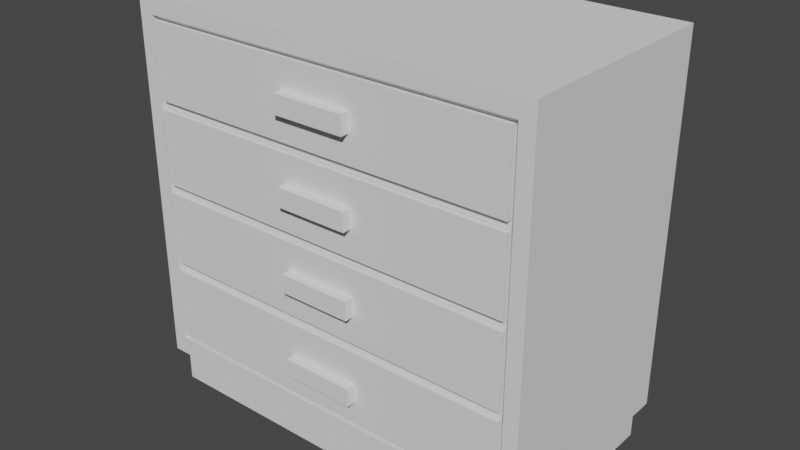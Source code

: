# Source: Gavetas.blend  (saved by Blender 2.91.10; exported with 4.5.12 LTS)
import bpy
from mathutils import Matrix  # noqa: F401  (used for matrix-valued properties, if any)

bpy.ops.wm.read_factory_settings(use_empty=True)
scene = bpy.context.scene
scene.name = 'Scene'

# ---- collections
col_collection = bpy.data.collections.new('Collection'); scene.collection.children.link(col_collection)

# ---- world
world_world = bpy.data.worlds.new('World'); scene.world = world_world
world_world.use_nodes = True; world_world.node_tree.nodes.clear()
_N = world_world.node_tree.nodes; _L = world_world.node_tree.links
n0 = _N.new('ShaderNodeOutputWorld'); n0.name = 'World Output'; n0.location = (300, 300)
n1 = _N.new('ShaderNodeBackground'); n1.name = 'Background'; n1.location = (10, 300)
n1.inputs[0].default_value = (0.05088, 0.05088, 0.05088, 1.0)
_L.new(n1.outputs[0], n0.inputs[0])
n0.is_active_output = True
world_world.color = (0.05088, 0.05088, 0.05088)
world_world.use_sun_shadow = False
world_world.sun_shadow_jitter_overblur = 0.0

# ---- meshes
me_cube_001 = bpy.data.meshes.new('Cube.001')
me_cube_001.from_pydata([(-1.04, -0.6, 0.3001), (-1.04, -0.6, 2.1), (-1.12, 0.6, 0.2), (-1.12, 0.6, 2.2), (1.04, -0.6, 0.3001), (1.04, -0.6, 2.1), (1.12, 0.6, 0.2), (1.12, 0.6, 2.2), (-1.12, -0.6, 0.2), (-1.12, -0.6, 2.2), (1.12, -0.6, 2.2), (1.12, -0.6, 0.2), (-1.12, -0.6, 0.7), (-1.12, -0.6, 1.2), (-1.12, -0.6, 1.7), (-1.12, 0.6, 1.7), (-1.12, 0.6, 1.2), (-1.12, 0.6, 0.7), (1.12, 0.6, 1.7), (1.12, 0.6, 1.2), (1.12, 0.6, 0.7), (1.12, -0.6, 1.7), (1.12, -0.6, 1.2), (1.12, -0.6, 0.7), (-1.04, -0.6, 0.75), (-1.04, -0.6, 1.2), (-1.04, -0.6, 1.65), (1.04, -0.6, 1.65), (1.04, -0.6, 1.2), (1.04, -0.6, 0.75), (-1.04, -0.5743, 1.65), (-1.04, -0.5743, 2.1), (1.04, -0.5743, 0.75), (1.04, -0.5743, 0.3001), (-1.04, -0.5743, 0.3001), (1.04, -0.5743, 2.1), (-1.04, -0.5743, 0.75), (-1.04, -0.5743, 1.2), (1.04, -0.5743, 1.65), (1.04, -0.5743, 1.2), (1.019, -0.5743, 1.671), (1.019, -0.5743, 2.079), (-1.019, -0.5743, 2.079), (-1.019, -0.5743, 1.671), (1.019, -0.5743, 0.3208), (1.019, -0.5743, 0.7293), (-1.019, -0.5743, 0.7293), (-1.019, -0.5743, 0.3208), (1.019, -0.5743, 0.7708), (1.019, -0.5743, 1.179), (-1.019, -0.5743, 1.179), (-1.019, -0.5743, 0.7708), (1.019, -0.5743, 1.221), (1.019, -0.5743, 1.629), (-1.019, -0.5743, 1.629), (-1.019, -0.5743, 1.221), (1.019, -0.5657, 2.079), (1.019, -0.5657, 1.671), (-1.019, -0.5657, 1.671), (-1.019, -0.5657, 2.079), (1.019, -0.5657, 0.7293), (1.019, -0.5657, 0.3208), (-1.019, -0.5657, 0.3208), (-1.019, -0.5657, 0.7293), (1.019, -0.5657, 1.179), (1.019, -0.5657, 0.7708), (-1.019, -0.5657, 0.7708), (-1.019, -0.5657, 1.179), (1.019, -0.5657, 1.629), (1.019, -0.5657, 1.221), (-1.019, -0.5657, 1.221), (-1.019, -0.5657, 1.629), (1.015, -0.5657, 1.675), (1.015, -0.5657, 2.075), (-1.015, -0.5657, 2.075), (-1.015, -0.5657, 1.675), (1.015, -0.5657, 0.3251), (1.015, -0.5657, 0.725), (-1.015, -0.5657, 0.725), (-1.015, -0.5657, 0.3251), (1.015, -0.5657, 0.7751), (1.015, -0.5657, 1.175), (-1.015, -0.5657, 1.175), (-1.015, -0.5657, 0.7751), (1.015, -0.5657, 1.225), (1.015, -0.5657, 1.625), (-1.015, -0.5657, 1.625), (-1.015, -0.5657, 1.225), (1.015, -0.6, 2.075), (1.015, -0.6, 1.675), (-1.015, -0.6, 1.675), (-1.015, -0.6, 2.075), (1.015, -0.6, 0.725), (1.015, -0.6, 0.3251), (-1.015, -0.6, 0.3251), (-1.015, -0.6, 0.725), (1.015, -0.6, 1.175), (1.015, -0.6, 0.7751), (-1.015, -0.6, 0.7751), (-1.015, -0.6, 1.175), (1.015, -0.6, 1.625), (1.015, -0.6, 1.225), (-1.015, -0.6, 1.225), (-1.015, -0.6, 1.625), (-0.2, -0.65, 1.825), (-0.2, -0.65, 1.925), (-0.2, -0.55, 1.825), (-0.2, -0.55, 1.925), (0.2, -0.65, 1.825), (0.2, -0.65, 1.925), (0.2, -0.55, 1.825), (0.2, -0.55, 1.925), (-0.2, -0.65, 1.375), (-0.2, -0.65, 1.475), (-0.2, -0.55, 1.375), (-0.2, -0.55, 1.475), (0.2, -0.65, 1.375), (0.2, -0.65, 1.475), (0.2, -0.55, 1.375), (0.2, -0.55, 1.475), (-0.2, -0.55, 1.025), (-0.2, -0.55, 0.925), (-0.2, -0.65, 1.025), (-0.2, -0.65, 0.925), (0.2, -0.65, 0.925), (0.2, -0.65, 1.025), (0.2, -0.55, 0.925), (0.2, -0.55, 1.025), (-0.2, -0.55, 0.55), (-0.2, -0.55, 0.45), (-0.2, -0.65, 0.55), (-0.2, -0.65, 0.45), (0.2, -0.65, 0.45), (0.2, -0.65, 0.55), (0.2, -0.55, 0.45), (0.2, -0.55, 0.55), (-1.074, 0.5543, 0.2), (1.074, 0.5543, 0.2), (1.074, -0.5543, 0.2), (-1.074, -0.5543, 0.2), (1.074, 0.5543, 0.006859), (-1.074, 0.5543, 0.006859), (-1.074, -0.5543, 0.006859), (1.074, -0.5543, 0.006859)], [], [(14, 9, 3, 15), (15, 3, 7, 18), (18, 7, 10, 21), (1, 26, 30, 31), (137, 138, 143, 140), (7, 3, 9, 10), (26, 1, 9, 14), (29, 4, 11, 23), (4, 0, 8, 11), (1, 5, 10, 9), (5, 27, 21, 10), (27, 28, 22, 21), (28, 29, 23, 22), (0, 24, 12, 8), (24, 25, 13, 12), (25, 26, 14, 13), (24, 0, 34, 36), (5, 1, 31, 35), (27, 5, 35, 38), (6, 20, 23, 11), (20, 19, 22, 23), (19, 18, 21, 22), (2, 17, 20, 6), (17, 16, 19, 20), (16, 15, 18, 19), (8, 12, 17, 2), (12, 13, 16, 17), (13, 14, 15, 16), (46, 47, 62, 63), (49, 50, 67, 64), (42, 43, 58, 59), (55, 52, 69, 70), (28, 27, 38, 39), (25, 24, 36, 37), (4, 29, 32, 33), (29, 28, 39, 32), (26, 25, 37, 30), (0, 4, 33, 34), (38, 35, 41, 40), (35, 31, 42, 41), (31, 30, 43, 42), (30, 38, 40, 43), (33, 32, 45, 44), (32, 36, 46, 45), (36, 34, 47, 46), (34, 33, 44, 47), (32, 39, 49, 48), (39, 37, 50, 49), (37, 36, 51, 50), (36, 32, 48, 51), (39, 38, 53, 52), (38, 30, 54, 53), (30, 37, 55, 54), (37, 39, 52, 55), (86, 87, 102, 103), (82, 83, 98, 99), (85, 86, 103, 100), (78, 79, 94, 95), (53, 54, 71, 68), (50, 51, 66, 67), (54, 55, 70, 71), (40, 41, 56, 57), (44, 45, 60, 61), (43, 40, 57, 58), (48, 49, 64, 65), (47, 44, 61, 62), (52, 53, 68, 69), (41, 42, 59, 56), (51, 48, 65, 66), (45, 46, 63, 60), (57, 56, 73, 72), (56, 59, 74, 73), (59, 58, 75, 74), (58, 57, 72, 75), (61, 60, 77, 76), (60, 63, 78, 77), (63, 62, 79, 78), (62, 61, 76, 79), (65, 64, 81, 80), (64, 67, 82, 81), (67, 66, 83, 82), (66, 65, 80, 83), (69, 68, 85, 84), (68, 71, 86, 85), (71, 70, 87, 86), (70, 69, 84, 87), (89, 88, 91, 90), (93, 92, 95, 94), (97, 96, 99, 98), (101, 100, 103, 102), (72, 73, 88, 89), (76, 77, 92, 93), (75, 72, 89, 90), (80, 81, 96, 97), (79, 76, 93, 94), (84, 85, 100, 101), (73, 74, 91, 88), (83, 80, 97, 98), (77, 78, 95, 92), (87, 84, 101, 102), (74, 75, 90, 91), (81, 82, 99, 96), (104, 105, 107, 106), (106, 107, 111, 110), (110, 111, 109, 108), (108, 109, 105, 104), (106, 110, 108, 104), (111, 107, 105, 109), (112, 113, 115, 114), (114, 115, 119, 118), (118, 119, 117, 116), (116, 117, 113, 112), (114, 118, 116, 112), (119, 115, 113, 117), (123, 122, 120, 121), (121, 120, 127, 126), (126, 127, 125, 124), (124, 125, 122, 123), (121, 126, 124, 123), (127, 120, 122, 125), (131, 130, 128, 129), (129, 128, 135, 134), (134, 135, 133, 132), (132, 133, 130, 131), (129, 134, 132, 131), (135, 128, 130, 133), (2, 6, 137, 136), (6, 11, 138, 137), (11, 8, 139, 138), (8, 2, 136, 139), (141, 140, 143, 142), (136, 137, 140, 141), (138, 139, 142, 143), (139, 136, 141, 142)])
_uv = me_cube_001.uv_layers.new(name='UVMap')
_uv.uv.foreach_set('vector', [0.5625, 0.0, 0.625, 0.0, 0.625, 0.25, 0.5625, 0.25, 0.5625, 0.25, 0.625, 0.25, 0.625, 0.5, 0.5625, 0.5, 0.5625, 0.5, 0.625, 0.5, 0.625, 0.75, 0.5625, 0.75, 0.6125, 0.9911, 0.5562, 0.9911, 0.5562, 0.9911, 0.6125, 0.9911, 0.3699, 0.5095, 0.3699, 0.7405, 0.3699, 0.7405, 0.3699, 0.5095, 0.625, 0.5, 0.875, 0.5, 0.875, 0.75, 0.625, 0.75, 0.5562, 0.9911, 0.6125, 0.9911, 0.625, 1.0, 0.5625, 1.0, 0.4438, 0.7589, 0.3875, 0.7589, 0.375, 0.75, 0.4375, 0.75, 0.3875, 0.7589, 0.3875, 0.9911, 0.375, 1.0, 0.375, 0.75, 0.6125, 0.9911, 0.6125, 0.7589, 0.625, 0.75, 0.625, 1.0, 0.6125, 0.7589, 0.5562, 0.7589, 0.5625, 0.75, 0.625, 0.75, 0.5562, 0.7589, 0.5, 0.7589, 0.5, 0.75, 0.5625, 0.75, 0.5, 0.7589, 0.4438, 0.7589, 0.4375, 0.75, 0.5, 0.75, 0.3875, 0.9911, 0.4438, 0.9911, 0.4375, 1.0, 0.375, 1.0, 0.4438, 0.9911, 0.5, 0.9911, 0.5, 1.0, 0.4375, 1.0, 0.5, 0.9911, 0.5562, 0.9911, 0.5625, 1.0, 0.5, 1.0, 0.4438, 0.9911, 0.3875, 0.9911, 0.3875, 0.9911, 0.4438, 0.9911, 0.6125, 0.7589, 0.6125, 0.9911, 0.6125, 0.9911, 0.6125, 0.7589, 0.5562, 0.7589, 0.6125, 0.7589, 0.6125, 0.7589, 0.5562, 0.7589, 0.375, 0.5, 0.4375, 0.5, 0.4375, 0.75, 0.375, 0.75, 0.4375, 0.5, 0.5, 0.5, 0.5, 0.75, 0.4375, 0.75, 0.5, 0.5, 0.5625, 0.5, 0.5625, 0.75, 0.5, 0.75, 0.375, 0.25, 0.4375, 0.25, 0.4375, 0.5, 0.375, 0.5, 0.4375, 0.25, 0.5, 0.25, 0.5, 0.5, 0.4375, 0.5, 0.5, 0.25, 0.5625, 0.25, 0.5625, 0.5, 0.5, 0.5, 0.375, 0.0, 0.4375, 0.0, 0.4375, 0.25, 0.375, 0.25, 0.4375, 0.0, 0.5, 0.0, 0.5, 0.25, 0.4375, 0.25, 0.5, 0.0, 0.5625, 0.0, 0.5625, 0.25, 0.5, 0.25, 0.4412, 0.9887, 0.3901, 0.9887, 0.3901, 0.9887, 0.4412, 0.9887, 0.4974, 0.7613, 0.4974, 0.9887, 0.4974, 0.9887, 0.4974, 0.7613, 0.6099, 0.9887, 0.5588, 0.9887, 0.5588, 0.9887, 0.6099, 0.9887, 0.5026, 0.9887, 0.5026, 0.7613, 0.5026, 0.7613, 0.5026, 0.9887, 0.5, 0.7589, 0.5562, 0.7589, 0.5562, 0.7589, 0.5, 0.7589, 0.5, 0.9911, 0.4438, 0.9911, 0.4438, 0.9911, 0.5, 0.9911, 0.3875, 0.7589, 0.4438, 0.7589, 0.4438, 0.7589, 0.3875, 0.7589, 0.4438, 0.7589, 0.5, 0.7589, 0.5, 0.7589, 0.4438, 0.7589, 0.5562, 0.9911, 0.5, 0.9911, 0.5, 0.9911, 0.5562, 0.9911, 0.3875, 0.9911, 0.3875, 0.7589, 0.3875, 0.7589, 0.3875, 0.9911, 0.5562, 0.7589, 0.6125, 0.7589, 0.6099, 0.7613, 0.5588, 0.7613, 0.6125, 0.7589, 0.6125, 0.9911, 0.6099, 0.9887, 0.6099, 0.7613, 0.6125, 0.9911, 0.5562, 0.9911, 0.5588, 0.9887, 0.6099, 0.9887, 0.5562, 0.9911, 0.5562, 0.7589, 0.5588, 0.7613, 0.5588, 0.9887, 0.3875, 0.7589, 0.4438, 0.7589, 0.4412, 0.7613, 0.3901, 0.7613, 0.4438, 0.7589, 0.4438, 0.9911, 0.4412, 0.9887, 0.4412, 0.7613, 0.4438, 0.9911, 0.3875, 0.9911, 0.3901, 0.9887, 0.4412, 0.9887, 0.3875, 0.9911, 0.3875, 0.7589, 0.3901, 0.7613, 0.3901, 0.9887, 0.4438, 0.7589, 0.5, 0.7589, 0.4974, 0.7613, 0.4463, 0.7613, 0.5, 0.7589, 0.5, 0.9911, 0.4974, 0.9887, 0.4974, 0.7613, 0.5, 0.9911, 0.4438, 0.9911, 0.4463, 0.9887, 0.4974, 0.9887, 0.4438, 0.9911, 0.4438, 0.7589, 0.4463, 0.7613, 0.4463, 0.9887, 0.5, 0.7589, 0.5562, 0.7589, 0.5537, 0.7613, 0.5026, 0.7613, 0.5562, 0.7589, 0.5562, 0.9911, 0.5537, 0.9887, 0.5537, 0.7613, 0.5562, 0.9911, 0.5, 0.9911, 0.5026, 0.9887, 0.5537, 0.9887, 0.5, 0.9911, 0.5, 0.7589, 0.5026, 0.7613, 0.5026, 0.9887, 0.5531, 0.9883, 0.5031, 0.9883, 0.5031, 0.9883, 0.5531, 0.9883, 0.4969, 0.9883, 0.4469, 0.9883, 0.4469, 0.9883, 0.4969, 0.9883, 0.5531, 0.7617, 0.5531, 0.9883, 0.5531, 0.9883, 0.5531, 0.7617, 0.4406, 0.9883, 0.3906, 0.9883, 0.3906, 0.9883, 0.4406, 0.9883, 0.5537, 0.7613, 0.5537, 0.9887, 0.5537, 0.9887, 0.5537, 0.7613, 0.4974, 0.9887, 0.4463, 0.9887, 0.4463, 0.9887, 0.4974, 0.9887, 0.5537, 0.9887, 0.5026, 0.9887, 0.5026, 0.9887, 0.5537, 0.9887, 0.5588, 0.7613, 0.6099, 0.7613, 0.6099, 0.7613, 0.5588, 0.7613, 0.3901, 0.7613, 0.4412, 0.7613, 0.4412, 0.7613, 0.3901, 0.7613, 0.5588, 0.9887, 0.5588, 0.7613, 0.5588, 0.7613, 0.5588, 0.9887, 0.4463, 0.7613, 0.4974, 0.7613, 0.4974, 0.7613, 0.4463, 0.7613, 0.3901, 0.9887, 0.3901, 0.7613, 0.3901, 0.7613, 0.3901, 0.9887, 0.5026, 0.7613, 0.5537, 0.7613, 0.5537, 0.7613, 0.5026, 0.7613, 0.6099, 0.7613, 0.6099, 0.9887, 0.6099, 0.9887, 0.6099, 0.7613, 0.4463, 0.9887, 0.4463, 0.7613, 0.4463, 0.7613, 0.4463, 0.9887, 0.4412, 0.7613, 0.4412, 0.9887, 0.4412, 0.9887, 0.4412, 0.7613, 0.5588, 0.7613, 0.6099, 0.7613, 0.6094, 0.7617, 0.5594, 0.7617, 0.6099, 0.7613, 0.6099, 0.9887, 0.6094, 0.9883, 0.6094, 0.7617, 0.6099, 0.9887, 0.5588, 0.9887, 0.5594, 0.9883, 0.6094, 0.9883, 0.5588, 0.9887, 0.5588, 0.7613, 0.5594, 0.7617, 0.5594, 0.9883, 0.3901, 0.7613, 0.4412, 0.7613, 0.4406, 0.7617, 0.3906, 0.7617, 0.4412, 0.7613, 0.4412, 0.9887, 0.4406, 0.9883, 0.4406, 0.7617, 0.4412, 0.9887, 0.3901, 0.9887, 0.3906, 0.9883, 0.4406, 0.9883, 0.3901, 0.9887, 0.3901, 0.7613, 0.3906, 0.7617, 0.3906, 0.9883, 0.4463, 0.7613, 0.4974, 0.7613, 0.4969, 0.7617, 0.4469, 0.7617, 0.4974, 0.7613, 0.4974, 0.9887, 0.4969, 0.9883, 0.4969, 0.7617, 0.4974, 0.9887, 0.4463, 0.9887, 0.4469, 0.9883, 0.4969, 0.9883, 0.4463, 0.9887, 0.4463, 0.7613, 0.4469, 0.7617, 0.4469, 0.9883, 0.5026, 0.7613, 0.5537, 0.7613, 0.5531, 0.7617, 0.5031, 0.7617, 0.5537, 0.7613, 0.5537, 0.9887, 0.5531, 0.9883, 0.5531, 0.7617, 0.5537, 0.9887, 0.5026, 0.9887, 0.5031, 0.9883, 0.5531, 0.9883, 0.5026, 0.9887, 0.5026, 0.7613, 0.5031, 0.7617, 0.5031, 0.9883, 0.5594, 0.7617, 0.6094, 0.7617, 0.6094, 0.9883, 0.5594, 0.9883, 0.3906, 0.7617, 0.4406, 0.7617, 0.4406, 0.9883, 0.3906, 0.9883, 0.4469, 0.7617, 0.4969, 0.7617, 0.4969, 0.9883, 0.4469, 0.9883, 0.5031, 0.7617, 0.5531, 0.7617, 0.5531, 0.9883, 0.5031, 0.9883, 0.5594, 0.7617, 0.6094, 0.7617, 0.6094, 0.7617, 0.5594, 0.7617, 0.3906, 0.7617, 0.4406, 0.7617, 0.4406, 0.7617, 0.3906, 0.7617, 0.5594, 0.9883, 0.5594, 0.7617, 0.5594, 0.7617, 0.5594, 0.9883, 0.4469, 0.7617, 0.4969, 0.7617, 0.4969, 0.7617, 0.4469, 0.7617, 0.3906, 0.9883, 0.3906, 0.7617, 0.3906, 0.7617, 0.3906, 0.9883, 0.5031, 0.7617, 0.5531, 0.7617, 0.5531, 0.7617, 0.5031, 0.7617, 0.6094, 0.7617, 0.6094, 0.9883, 0.6094, 0.9883, 0.6094, 0.7617, 0.4469, 0.9883, 0.4469, 0.7617, 0.4469, 0.7617, 0.4469, 0.9883, 0.4406, 0.7617, 0.4406, 0.9883, 0.4406, 0.9883, 0.4406, 0.7617, 0.5031, 0.9883, 0.5031, 0.7617, 0.5031, 0.7617, 0.5031, 0.9883, 0.6094, 0.9883, 0.5594, 0.9883, 0.5594, 0.9883, 0.6094, 0.9883, 0.4969, 0.7617, 0.4969, 0.9883, 0.4969, 0.9883, 0.4969, 0.7617, 0.375, 0.0, 0.625, 0.0, 0.625, 0.25, 0.375, 0.25, 0.375, 0.25, 0.625, 0.25, 0.625, 0.5, 0.375, 0.5, 0.375, 0.5, 0.625, 0.5, 0.625, 0.75, 0.375, 0.75, 0.375, 0.75, 0.625, 0.75, 0.625, 1.0, 0.375, 1.0, 0.125, 0.5, 0.375, 0.5, 0.375, 0.75, 0.125, 0.75, 0.625, 0.5, 0.875, 0.5, 0.875, 0.75, 0.625, 0.75, 0.375, 0.0, 0.625, 0.0, 0.625, 0.25, 0.375, 0.25, 0.375, 0.25, 0.625, 0.25, 0.625, 0.5, 0.375, 0.5, 0.375, 0.5, 0.625, 0.5, 0.625, 0.75, 0.375, 0.75, 0.375, 0.75, 0.625, 0.75, 0.625, 1.0, 0.375, 1.0, 0.125, 0.5, 0.375, 0.5, 0.375, 0.75, 0.125, 0.75, 0.625, 0.5, 0.875, 0.5, 0.875, 0.75, 0.625, 0.75, 0.375, 0.0, 0.625, 0.0, 0.625, 0.25, 0.375, 0.25, 0.375, 0.25, 0.625, 0.25, 0.625, 0.5, 0.375, 0.5, 0.375, 0.5, 0.625, 0.5, 0.625, 0.75, 0.375, 0.75, 0.375, 0.75, 0.625, 0.75, 0.625, 1.0, 0.375, 1.0, 0.125, 0.5, 0.375, 0.5, 0.375, 0.75, 0.125, 0.75, 0.625, 0.5, 0.875, 0.5, 0.875, 0.75, 0.625, 0.75, 0.375, 0.0, 0.625, 0.0, 0.625, 0.25, 0.375, 0.25, 0.375, 0.25, 0.625, 0.25, 0.625, 0.5, 0.375, 0.5, 0.375, 0.5, 0.625, 0.5, 0.625, 0.75, 0.375, 0.75, 0.375, 0.75, 0.625, 0.75, 0.625, 1.0, 0.375, 1.0, 0.125, 0.5, 0.375, 0.5, 0.375, 0.75, 0.125, 0.75, 0.625, 0.5, 0.875, 0.5, 0.875, 0.75, 0.625, 0.75, 0.125, 0.5, 0.375, 0.5, 0.3699, 0.5095, 0.1301, 0.5095, 0.375, 0.5, 0.375, 0.75, 0.3699, 0.7405, 0.3699, 0.5095, 0.375, 0.75, 0.125, 0.75, 0.1301, 0.7405, 0.3699, 0.7405, 0.125, 0.75, 0.125, 0.5, 0.1301, 0.5095, 0.1301, 0.7405, 0.1301, 0.5095, 0.3699, 0.5095, 0.3699, 0.7405, 0.1301, 0.7405, 0.1301, 0.5095, 0.3699, 0.5095, 0.3699, 0.5095, 0.1301, 0.5095, 0.3699, 0.7405, 0.1301, 0.7405, 0.1301, 0.7405, 0.3699, 0.7405, 0.1301, 0.7405, 0.1301, 0.5095, 0.1301, 0.5095, 0.1301, 0.7405])
me_cube_001.use_remesh_fix_poles = True
me_cube_001.use_remesh_preserve_attributes = False
me_cube_001.use_mirror_vertex_groups = False
me_cube_001.update()

# ---- objects
ob_cube = bpy.data.objects.new('Cube', me_cube_001)

# ---- transforms, parenting, visibility, modifiers, constraints
ob_cube.location = (0.0, 0.0, 0.0)
ob_cube.lineart.crease_threshold = 0.0

# ---- collection membership
col_collection.objects.link(ob_cube)

# ---- scene / render settings (as saved in the file)
scene.frame_start = 1; scene.frame_end = 250; scene.frame_set(1)
scene.render.engine = 'BLENDER_EEVEE_NEXT'
scene.cycles.use_denoising = False
scene.cycles.samples = 128
scene.cycles.sampling_pattern = 'TABULATED_SOBOL'
scene.cycles.use_adaptive_sampling = False
scene.cycles.use_light_tree = False
scene.view_settings.view_transform = 'Filmic'
bpy.context.view_layer.update()

# ---- added for rendering (the .blend has no active camera and no usable light): camera, sun
cam_auto = bpy.data.cameras.new('AutoCamera')
cam_auto.lens = 50.0
cam_auto.sensor_width = 36.0
cam_auto.clip_end = 1000.0
ob_auto_camera = bpy.data.objects.new('AutoCamera', cam_auto)
scene.collection.objects.link(ob_auto_camera)
ob_auto_camera.location = (3.12255, -3.77206, 3.60147)
ob_auto_camera.rotation_euler = (1.09748, -7.21219e-08, 0.694738)
scene.camera = ob_auto_camera
light_auto_sun = bpy.data.lights.new('AutoSun', 'SUN')
light_auto_sun.energy = 3.0
light_auto_sun.angle = 0.0523599
ob_auto_sun = bpy.data.objects.new('AutoSun', light_auto_sun)
scene.collection.objects.link(ob_auto_sun)
ob_auto_sun.rotation_euler = (0.872665, 0.174533, 0.523599)
bpy.context.view_layer.update()
